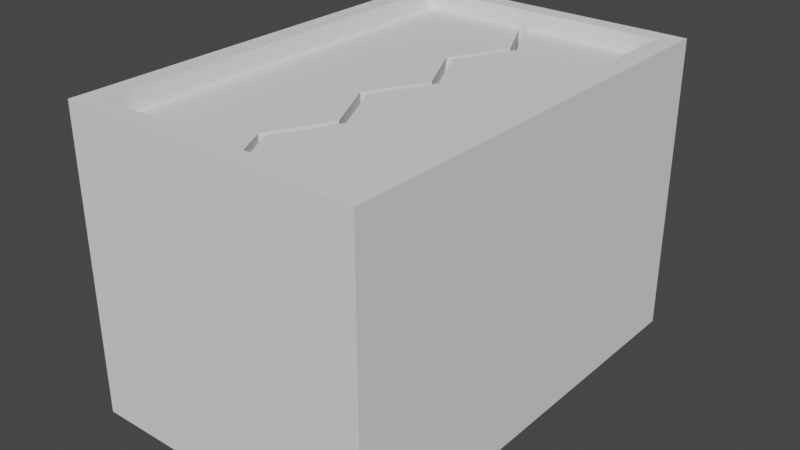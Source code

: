 # Source: JumpPad.blend  (saved by Blender 2.93.21; exported with 4.5.12 LTS)
import bpy
from mathutils import Matrix  # noqa: F401  (used for matrix-valued properties, if any)

bpy.ops.wm.read_factory_settings(use_empty=True)
scene = bpy.context.scene
scene.name = 'Scene'

# ---- collections
col_collection = bpy.data.collections.new('Collection'); scene.collection.children.link(col_collection)

# ---- world
world_world = bpy.data.worlds.new('World'); scene.world = world_world
world_world.use_nodes = True; world_world.node_tree.nodes.clear()
_N = world_world.node_tree.nodes; _L = world_world.node_tree.links
n0 = _N.new('ShaderNodeOutputWorld'); n0.name = 'World Output'; n0.location = (300, 300)
n1 = _N.new('ShaderNodeBackground'); n1.name = 'Background'; n1.location = (10, 300)
n1.inputs[0].default_value = (0.05088, 0.05088, 0.05088, 1.0)
_L.new(n1.outputs[0], n0.inputs[0])
n0.is_active_output = True
world_world.color = (0.05088, 0.05088, 0.05088)
world_world.use_sun_shadow = False
world_world.sun_shadow_jitter_overblur = 0.0

# ---- meshes
me_cube_001 = bpy.data.meshes.new('Cube.001')
me_cube_001.from_pydata([(1.726, -2.757, 1.837), (1.726, 2.757, 1.837), (-1.726, 2.757, 1.837), (-1.726, -2.757, 1.837), (-2.0, -3.0, -2.163), (-2.0, -3.0, 1.837), (-2.0, 3.0, -2.163), (-2.0, 3.0, 1.837), (2.0, -3.0, -2.163), (2.0, -3.0, 1.837), (2.0, 3.0, -2.163), (2.0, 3.0, 1.837), (1.726, -2.757, -1.51), (1.726, 2.757, -1.51), (-1.726, 2.757, -1.51), (-1.726, -2.757, -1.51)], [], [(5, 9, 0, 3), (7, 5, 3, 2), (9, 11, 1, 0), (2, 3, 15, 14), (4, 5, 7, 6), (6, 7, 11, 10), (10, 11, 9, 8), (8, 9, 5, 4), (6, 10, 8, 4), (11, 7, 2, 1), (0, 1, 13, 12), (1, 2, 14, 13), (3, 0, 12, 15), (12, 13, 14, 15)])
_uv = me_cube_001.uv_layers.new(name='UVMap')
_uv.uv.foreach_set('vector', [0.625, 1.0, 0.625, 0.75, 0.625, 0.75, 0.625, 1.0, 0.625, 0.25, 0.625, 0.0, 0.625, 0.0, 0.625, 0.25, 0.625, 0.75, 0.625, 0.5, 0.625, 0.5, 0.625, 0.75, 0.625, 0.25, 0.625, 0.0, 0.625, 0.0, 0.625, 0.25, 0.375, 0.0, 0.625, 0.0, 0.625, 0.25, 0.375, 0.25, 0.375, 0.25, 0.625, 0.25, 0.625, 0.5, 0.375, 0.5, 0.375, 0.5, 0.625, 0.5, 0.625, 0.75, 0.375, 0.75, 0.375, 0.75, 0.625, 0.75, 0.625, 1.0, 0.375, 1.0, 0.125, 0.5, 0.375, 0.5, 0.375, 0.75, 0.125, 0.75, 0.625, 0.5, 0.625, 0.25, 0.625, 0.25, 0.625, 0.5, 0.625, 0.75, 0.625, 0.5, 0.625, 0.5, 0.625, 0.75, 0.625, 0.5, 0.625, 0.25, 0.625, 0.25, 0.625, 0.5, 0.625, 1.0, 0.625, 0.75, 0.625, 0.75, 0.625, 1.0, 0.625, 0.75, 0.625, 0.5, 0.625, 0.25, 0.625, 0.0])
me_cube_001.use_remesh_fix_poles = True
me_cube_001.use_remesh_preserve_attributes = False
me_cube_001.update()
me_cube_002 = bpy.data.meshes.new('Cube.002')
me_cube_002.from_pydata([(0.0, 0.0, 0.0), (0.0, 0.0, -0.1922), (0.0, 5.515, 0.0), (0.0, 5.515, -0.1922), (1.526, 5.515, -0.1922), (1.926, 0.0, -0.1922), (1.926, 0.0, 0.0), (1.526, 5.515, 0.0), (0.0, 4.727, 0.0), (0.0, 3.939, 0.0), (0.0, 3.151, 0.0), (0.0, 2.364, 0.0), (0.0, 1.576, 0.0), (0.0, 0.7878, 0.0), (0.0, 0.7878, -0.1922), (0.0, 1.576, -0.1922), (0.0, 2.364, -0.1922), (0.0, 3.151, -0.1922), (0.0, 3.939, -0.1922), (0.0, 4.727, -0.1922), (1.526, 0.7878, 0.0), (1.926, 1.576, 0.0), (1.526, 2.364, 0.0), (1.926, 3.151, 0.0), (1.526, 3.939, 0.0), (1.926, 4.727, 0.0), (1.926, 4.727, -0.1922), (1.526, 3.939, -0.1922), (1.926, 3.151, -0.1922), (1.526, 2.364, -0.1922), (1.926, 1.576, -0.1922), (1.526, 0.7878, -0.1922)], [], [(8, 2, 3, 19), (0, 1, 5, 6), (3, 2, 7, 4), (13, 0, 6, 20), (19, 3, 4, 26), (26, 4, 7, 25), (5, 31, 20, 6), (31, 30, 21, 20), (30, 29, 22, 21), (29, 28, 23, 22), (28, 27, 24, 23), (27, 26, 25, 24), (1, 14, 31, 5), (14, 15, 30, 31), (15, 16, 29, 30), (16, 17, 28, 29), (17, 18, 27, 28), (18, 19, 26, 27), (2, 8, 25, 7), (8, 9, 24, 25), (9, 10, 23, 24), (10, 11, 22, 23), (11, 12, 21, 22), (12, 13, 20, 21), (0, 13, 14, 1), (13, 12, 15, 14), (12, 11, 16, 15), (11, 10, 17, 16), (10, 9, 18, 17), (9, 8, 19, 18)])
_uv = me_cube_002.uv_layers.new(name='UVMap')
_uv.uv.foreach_set('vector', [0.375, 0.2143, 0.375, 0.25, 0.625, 0.25, 0.625, 0.2143, 0.375, 0.0, 0.625, 0.0, 0.625, 0.0, 0.375, 0.0, 0.625, 0.25, 0.375, 0.25, 0.375, 0.25, 0.625, 0.25, 0.375, 0.03571, 0.375, 0.0, 0.375, 0.0, 0.375, 0.03571, 0.625, 0.2143, 0.625, 0.25, 0.625, 0.25, 0.625, 0.2143, 0.625, 0.2143, 0.625, 0.25, 0.375, 0.25, 0.375, 0.2143, 0.625, 0.0, 0.625, 0.03571, 0.375, 0.03571, 0.375, 0.0, 0.625, 0.03571, 0.625, 0.07143, 0.375, 0.07143, 0.375, 0.03571, 0.625, 0.07143, 0.625, 0.1071, 0.375, 0.1071, 0.375, 0.07143, 0.625, 0.1071, 0.625, 0.1429, 0.375, 0.1429, 0.375, 0.1071, 0.625, 0.1429, 0.625, 0.1786, 0.375, 0.1786, 0.375, 0.1429, 0.625, 0.1786, 0.625, 0.2143, 0.375, 0.2143, 0.375, 0.1786, 0.625, 0.0, 0.625, 0.03571, 0.625, 0.03571, 0.625, 0.0, 0.625, 0.03571, 0.625, 0.07143, 0.625, 0.07143, 0.625, 0.03571, 0.625, 0.07143, 0.625, 0.1071, 0.625, 0.1071, 0.625, 0.07143, 0.625, 0.1071, 0.625, 0.1429, 0.625, 0.1429, 0.625, 0.1071, 0.625, 0.1429, 0.625, 0.1786, 0.625, 0.1786, 0.625, 0.1429, 0.625, 0.1786, 0.625, 0.2143, 0.625, 0.2143, 0.625, 0.1786, 0.375, 0.25, 0.375, 0.2143, 0.375, 0.2143, 0.375, 0.25, 0.375, 0.2143, 0.375, 0.1786, 0.375, 0.1786, 0.375, 0.2143, 0.375, 0.1786, 0.375, 0.1429, 0.375, 0.1429, 0.375, 0.1786, 0.375, 0.1429, 0.375, 0.1071, 0.375, 0.1071, 0.375, 0.1429, 0.375, 0.1071, 0.375, 0.07143, 0.375, 0.07143, 0.375, 0.1071, 0.375, 0.07143, 0.375, 0.03571, 0.375, 0.03571, 0.375, 0.07143, 0.375, 0.0, 0.375, 0.03571, 0.625, 0.03571, 0.625, 0.0, 0.375, 0.03571, 0.375, 0.07143, 0.625, 0.07143, 0.625, 0.03571, 0.375, 0.07143, 0.375, 0.1071, 0.625, 0.1071, 0.625, 0.07143, 0.375, 0.1071, 0.375, 0.1429, 0.625, 0.1429, 0.625, 0.1071, 0.375, 0.1429, 0.375, 0.1786, 0.625, 0.1786, 0.625, 0.1429, 0.375, 0.1786, 0.375, 0.2143, 0.625, 0.2143, 0.625, 0.1786])
me_cube_002.use_remesh_fix_poles = True
me_cube_002.use_remesh_preserve_attributes = False
me_cube_002.update()
me_cube_004 = bpy.data.meshes.new('Cube.004')
me_cube_004.from_pydata([(0.0, 5.515, 0.0), (0.0, 5.515, -0.1922), (0.0, 0.0, 0.0), (0.0, 0.0, -0.1922), (-1.526, 0.0, -0.1922), (-1.926, 5.515, -0.1922), (-1.926, 5.515, 0.0), (-1.526, 0.0, 0.0), (0.0, 0.7878, 0.0), (0.0, 1.576, 0.0), (0.0, 2.364, 0.0), (0.0, 3.151, 0.0), (0.0, 3.939, 0.0), (0.0, 4.727, 0.0), (0.0, 4.727, -0.1922), (0.0, 3.939, -0.1922), (0.0, 3.151, -0.1922), (0.0, 2.364, -0.1922), (0.0, 1.576, -0.1922), (0.0, 0.7878, -0.1922), (-1.526, 4.727, 0.0), (-1.926, 3.939, 0.0), (-1.526, 3.151, 0.0), (-1.926, 2.364, 0.0), (-1.526, 1.576, 0.0), (-1.926, 0.7878, 0.0), (-1.926, 0.7878, -0.1922), (-1.526, 1.576, -0.1922), (-1.926, 2.364, -0.1922), (-1.526, 3.151, -0.1922), (-1.926, 3.939, -0.1922), (-1.526, 4.727, -0.1922)], [], [(8, 2, 3, 19), (0, 1, 5, 6), (3, 2, 7, 4), (13, 0, 6, 20), (19, 3, 4, 26), (26, 4, 7, 25), (5, 31, 20, 6), (31, 30, 21, 20), (30, 29, 22, 21), (29, 28, 23, 22), (28, 27, 24, 23), (27, 26, 25, 24), (1, 14, 31, 5), (14, 15, 30, 31), (15, 16, 29, 30), (16, 17, 28, 29), (17, 18, 27, 28), (18, 19, 26, 27), (2, 8, 25, 7), (8, 9, 24, 25), (9, 10, 23, 24), (10, 11, 22, 23), (11, 12, 21, 22), (12, 13, 20, 21), (0, 13, 14, 1), (13, 12, 15, 14), (12, 11, 16, 15), (11, 10, 17, 16), (10, 9, 18, 17), (9, 8, 19, 18)])
_uv = me_cube_004.uv_layers.new(name='UVMap')
_uv.uv.foreach_set('vector', [0.375, 0.2143, 0.375, 0.25, 0.625, 0.25, 0.625, 0.2143, 0.375, 0.0, 0.625, 0.0, 0.625, 0.0, 0.375, 0.0, 0.625, 0.25, 0.375, 0.25, 0.375, 0.25, 0.625, 0.25, 0.375, 0.03571, 0.375, 0.0, 0.375, 0.0, 0.375, 0.03571, 0.625, 0.2143, 0.625, 0.25, 0.625, 0.25, 0.625, 0.2143, 0.625, 0.2143, 0.625, 0.25, 0.375, 0.25, 0.375, 0.2143, 0.625, 0.0, 0.625, 0.03571, 0.375, 0.03571, 0.375, 0.0, 0.625, 0.03571, 0.625, 0.07143, 0.375, 0.07143, 0.375, 0.03571, 0.625, 0.07143, 0.625, 0.1071, 0.375, 0.1071, 0.375, 0.07143, 0.625, 0.1071, 0.625, 0.1429, 0.375, 0.1429, 0.375, 0.1071, 0.625, 0.1429, 0.625, 0.1786, 0.375, 0.1786, 0.375, 0.1429, 0.625, 0.1786, 0.625, 0.2143, 0.375, 0.2143, 0.375, 0.1786, 0.625, 0.0, 0.625, 0.03571, 0.625, 0.03571, 0.625, 0.0, 0.625, 0.03571, 0.625, 0.07143, 0.625, 0.07143, 0.625, 0.03571, 0.625, 0.07143, 0.625, 0.1071, 0.625, 0.1071, 0.625, 0.07143, 0.625, 0.1071, 0.625, 0.1429, 0.625, 0.1429, 0.625, 0.1071, 0.625, 0.1429, 0.625, 0.1786, 0.625, 0.1786, 0.625, 0.1429, 0.625, 0.1786, 0.625, 0.2143, 0.625, 0.2143, 0.625, 0.1786, 0.375, 0.25, 0.375, 0.2143, 0.375, 0.2143, 0.375, 0.25, 0.375, 0.2143, 0.375, 0.1786, 0.375, 0.1786, 0.375, 0.2143, 0.375, 0.1786, 0.375, 0.1429, 0.375, 0.1429, 0.375, 0.1786, 0.375, 0.1429, 0.375, 0.1071, 0.375, 0.1071, 0.375, 0.1429, 0.375, 0.1071, 0.375, 0.07143, 0.375, 0.07143, 0.375, 0.1071, 0.375, 0.07143, 0.375, 0.03571, 0.375, 0.03571, 0.375, 0.07143, 0.375, 0.0, 0.375, 0.03571, 0.625, 0.03571, 0.625, 0.0, 0.375, 0.03571, 0.375, 0.07143, 0.625, 0.07143, 0.625, 0.03571, 0.375, 0.07143, 0.375, 0.1071, 0.625, 0.1071, 0.625, 0.07143, 0.375, 0.1071, 0.375, 0.1429, 0.625, 0.1429, 0.625, 0.1071, 0.375, 0.1429, 0.375, 0.1786, 0.625, 0.1786, 0.625, 0.1429, 0.375, 0.1786, 0.375, 0.2143, 0.625, 0.2143, 0.625, 0.1786])
me_cube_004.use_remesh_fix_poles = True
me_cube_004.use_remesh_preserve_attributes = False
me_cube_004.update()
me_cube_005 = bpy.data.meshes.new('Cube.005')
me_cube_005.from_pydata([(1.518, -2.424, 2.428), (1.518, 2.424, 2.428), (-1.518, 2.424, 2.428), (-1.518, -2.424, 2.428), (1.518, -2.424, 2.768), (-1.518, -2.424, 2.768), (1.518, 2.424, 2.768), (-1.518, 2.424, 2.768), (0.3047, -0.4868, 2.428), (-0.3047, -0.4868, 2.428), (0.3047, 0.4868, 2.428), (-0.3047, 0.4868, 2.428), (0.3047, -0.4868, -0.6658), (-0.3047, -0.4868, -0.6658), (0.3047, 0.4868, -0.6658), (-0.3047, 0.4868, -0.6658)], [], [(2, 1, 10, 11), (4, 6, 7, 5), (1, 2, 7, 6), (3, 0, 4, 5), (2, 3, 5, 7), (0, 1, 6, 4), (9, 11, 15, 13), (0, 3, 9, 8), (3, 2, 11, 9), (1, 0, 8, 10), (12, 13, 15, 14), (10, 8, 12, 14), (11, 10, 14, 15), (8, 9, 13, 12)])
_uv = me_cube_005.uv_layers.new(name='UVMap')
_uv.uv.foreach_set('vector', [0.625, 0.25, 0.625, 0.5, 0.625, 0.5, 0.625, 0.25, 0.625, 0.75, 0.625, 0.5, 0.625, 0.25, 0.625, 0.0, 0.625, 0.5, 0.625, 0.25, 0.625, 0.25, 0.625, 0.5, 0.625, 0.0, 0.625, 0.75, 0.625, 0.75, 0.625, 0.0, 0.625, 0.25, 0.625, 0.0, 0.625, 0.0, 0.625, 0.25, 0.625, 0.75, 0.625, 0.5, 0.625, 0.5, 0.625, 0.75, 0.625, 0.0, 0.625, 0.25, 0.625, 0.25, 0.625, 0.0, 0.625, 0.75, 0.625, 0.0, 0.625, 0.0, 0.625, 0.75, 0.625, 0.0, 0.625, 0.25, 0.625, 0.25, 0.625, 0.0, 0.625, 0.5, 0.625, 0.75, 0.625, 0.75, 0.625, 0.5, 0.625, 0.75, 0.625, 0.0, 0.625, 0.25, 0.625, 0.5, 0.625, 0.5, 0.625, 0.75, 0.625, 0.75, 0.625, 0.5, 0.625, 0.25, 0.625, 0.5, 0.625, 0.5, 0.625, 0.25, 0.625, 0.75, 0.625, 0.0, 0.625, 0.0, 0.625, 0.75])
me_cube_005.use_remesh_fix_poles = True
me_cube_005.use_remesh_preserve_attributes = False
me_cube_005.update()

# ---- objects
ob_base = bpy.data.objects.new('Base', me_cube_001)
ob_lid2 = bpy.data.objects.new('Lid2', me_cube_002)
ob_lid1 = bpy.data.objects.new('Lid1', me_cube_004)
ob_pad = bpy.data.objects.new('Pad', me_cube_005)

# ---- transforms, parenting, visibility, modifiers, constraints
ob_base.location = (0.0, 0.0, 0.1634)
ob_lid2.parent = ob_base
ob_lid2.matrix_parent_inverse = Matrix(((1.0, -0.0, 0.0, -0.0), (-0.0, 1.0, -0.0, 0.0), (0.0, -0.0, 1.0, -0.1634), (-0.0, 0.0, -0.0, 1.0)))
ob_lid2.location = (-1.776, -2.757, 1.749)
ob_lid1.parent = ob_base
ob_lid1.matrix_parent_inverse = Matrix(((1.0, -0.0, 0.0, -0.0), (-0.0, 1.0, -0.0, 0.0), (0.0, -0.0, 1.0, -0.1634), (-0.0, 0.0, -0.0, 1.0)))
ob_lid1.location = (1.776, -2.757, 1.749)
ob_pad.parent = ob_base
ob_pad.matrix_parent_inverse = Matrix(((1.0, -0.0, 0.0, -0.0), (-0.0, 1.0, -0.0, 0.0), (0.0, -0.0, 1.0, -0.1634), (-0.0, 0.0, -0.0, 1.0)))
ob_pad.location = (0.0, 0.0, -1.206)

# ---- collection membership
col_collection.objects.link(ob_base)
col_collection.objects.link(ob_lid2)
col_collection.objects.link(ob_lid1)
col_collection.objects.link(ob_pad)

# ---- scene / render settings (as saved in the file)
scene.frame_start = 1; scene.frame_end = 250; scene.frame_set(1)
scene.render.engine = 'BLENDER_EEVEE_NEXT'
scene.cycles.use_denoising = False
scene.cycles.samples = 128
scene.cycles.sampling_pattern = 'TABULATED_SOBOL'
scene.cycles.use_adaptive_sampling = False
scene.cycles.use_light_tree = False
scene.view_settings.view_transform = 'Filmic'
bpy.context.view_layer.update()

# ---- added for rendering (the .blend has no active camera and no usable light): camera, sun
cam_auto = bpy.data.cameras.new('AutoCamera')
cam_auto.lens = 50.0
cam_auto.sensor_width = 36.0
cam_auto.clip_end = 1000.0
ob_auto_camera = bpy.data.objects.new('AutoCamera', cam_auto)
scene.collection.objects.link(ob_auto_camera)
ob_auto_camera.location = (7.6296, -9.15552, 6.10368)
ob_auto_camera.rotation_euler = (1.09748, -7.21219e-08, 0.694738)
scene.camera = ob_auto_camera
light_auto_sun = bpy.data.lights.new('AutoSun', 'SUN')
light_auto_sun.energy = 3.0
light_auto_sun.angle = 0.0523599
ob_auto_sun = bpy.data.objects.new('AutoSun', light_auto_sun)
scene.collection.objects.link(ob_auto_sun)
ob_auto_sun.rotation_euler = (0.872665, 0.174533, 0.523599)
bpy.context.view_layer.update()
